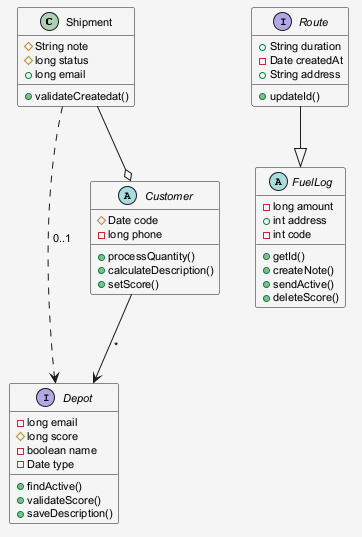

The diagram above was rendered by PlantUML. Its source (embedded in the PNG):
@startuml
skinparam shadowing false
skinparam backgroundColor #F5F5F5
skinparam defaultFontSize 11
class Shipment {
  #String note
  #long status
  +long email
  +validateCreatedat()
}
interface Route {
  +String duration
  -Date createdAt
  +String address
  +updateId()
}
abstract class FuelLog {
  -long amount
  +int address
  -int code
  +getId()
  +createNote()
  +sendActive()
  +deleteScore()
}
interface Depot {
  -long email
  #long score
  -boolean name
  -Date type
  +findActive()
  +validateScore()
  +saveDescription()
}
abstract class Customer {
  #Date code
  -long phone
  +processQuantity()
  +calculateDescription()
  +setScore()
}
Customer --> Depot : "*"
Shipment --o Customer
Route --|> FuelLog
Shipment ..> Depot : "0..1"
@enduml